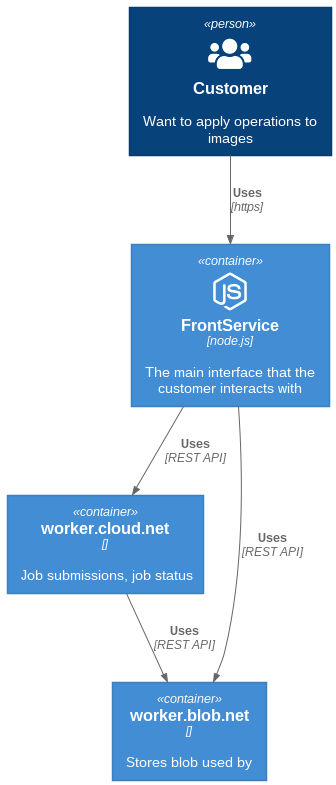

The diagram above was rendered by PlantUML. Its source (embedded in the PNG):
@startuml
!include https://raw.githubusercontent.com/plantuml-stdlib/C4-PlantUML/master/C4_Container.puml

!define DEVICONS https://raw.githubusercontent.com/tupadr3/plantuml-icon-font-sprites/master/devicons
!define FONTAWESOME https://raw.githubusercontent.com/tupadr3/plantuml-icon-font-sprites/master/font-awesome-5

!include DEVICONS/nodejs_small.puml
!include FONTAWESOME/users.puml


Person(user, "Customer", "Want to apply operations to images", $sprite="users")

Container(fs, "FrontService", "node.js", "The main interface that the customer interacts with", $sprite="nodejs_small")

Container(api1, "worker.cloud.net", , "Job submissions, job status")
Container(api2, "worker.blob.net", , "Stores blob used by ")


Rel(user, fs, "Uses", "https")
Rel(fs, api1, "Uses", "REST API")
Rel(fs, api2, "Uses", "REST API")
Rel(api1, api2, "Uses", "REST API")
@enduml